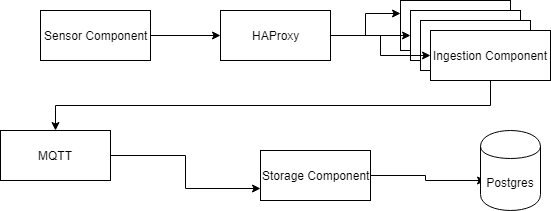

The diagram above was exported from draw.io. Its source (the exported page's mxGraphModel, read from the mxfile embedded in the PNG):
<mxGraphModel dx="964" dy="622" grid="1" gridSize="10" guides="1" tooltips="1" connect="1" arrows="1" fold="1" page="1" pageScale="1" pageWidth="827" pageHeight="1169" math="0" shadow="0">
  <root>
    <mxCell id="0" />
    <mxCell id="1" parent="0" />
    <mxCell id="2" style="edgeStyle=orthogonalEdgeStyle;rounded=0;orthogonalLoop=1;jettySize=auto;html=1;exitX=1;exitY=0.5;exitDx=0;exitDy=0;entryX=0;entryY=0.5;entryDx=0;entryDy=0;" edge="1" source="3" target="5" parent="1">
      <mxGeometry relative="1" as="geometry" />
    </mxCell>
    <mxCell id="3" value="Sensor Component" style="html=1;" vertex="1" parent="1">
      <mxGeometry x="170" y="160" width="110" height="50" as="geometry" />
    </mxCell>
    <mxCell id="4" style="edgeStyle=orthogonalEdgeStyle;rounded=0;orthogonalLoop=1;jettySize=auto;html=1;exitX=1;exitY=0.5;exitDx=0;exitDy=0;entryX=0;entryY=0.25;entryDx=0;entryDy=0;" edge="1" source="5" target="6" parent="1">
      <mxGeometry relative="1" as="geometry" />
    </mxCell>
    <mxCell id="5" value="HAProxy" style="html=1;" vertex="1" parent="1">
      <mxGeometry x="350" y="160" width="110" height="50" as="geometry" />
    </mxCell>
    <mxCell id="6" value="Object" style="html=1;" vertex="1" parent="1">
      <mxGeometry x="530" y="150" width="110" height="50" as="geometry" />
    </mxCell>
    <mxCell id="7" value="Object" style="html=1;" vertex="1" parent="1">
      <mxGeometry x="540" y="160" width="110" height="50" as="geometry" />
    </mxCell>
    <mxCell id="8" value="Object" style="html=1;" vertex="1" parent="1">
      <mxGeometry x="550" y="170" width="110" height="50" as="geometry" />
    </mxCell>
    <mxCell id="9" style="edgeStyle=orthogonalEdgeStyle;rounded=0;orthogonalLoop=1;jettySize=auto;html=1;exitX=0.5;exitY=1;exitDx=0;exitDy=0;entryX=0.5;entryY=0;entryDx=0;entryDy=0;" edge="1" source="10" target="14" parent="1">
      <mxGeometry relative="1" as="geometry" />
    </mxCell>
    <mxCell id="10" value="Ingestion Component" style="html=1;" vertex="1" parent="1">
      <mxGeometry x="560" y="180" width="120" height="50" as="geometry" />
    </mxCell>
    <mxCell id="11" style="edgeStyle=orthogonalEdgeStyle;rounded=0;orthogonalLoop=1;jettySize=auto;html=1;exitX=1;exitY=0.5;exitDx=0;exitDy=0;entryX=0;entryY=0.5;entryDx=0;entryDy=0;" edge="1" source="5" target="7" parent="1">
      <mxGeometry relative="1" as="geometry" />
    </mxCell>
    <mxCell id="12" style="edgeStyle=orthogonalEdgeStyle;rounded=0;orthogonalLoop=1;jettySize=auto;html=1;exitX=1;exitY=0.5;exitDx=0;exitDy=0;entryX=0;entryY=0.5;entryDx=0;entryDy=0;" edge="1" source="5" target="10" parent="1">
      <mxGeometry relative="1" as="geometry" />
    </mxCell>
    <mxCell id="13" style="edgeStyle=orthogonalEdgeStyle;rounded=0;orthogonalLoop=1;jettySize=auto;html=1;exitX=1;exitY=0.5;exitDx=0;exitDy=0;entryX=0;entryY=0.75;entryDx=0;entryDy=0;" edge="1" source="14" target="16" parent="1">
      <mxGeometry relative="1" as="geometry" />
    </mxCell>
    <mxCell id="14" value="MQTT" style="html=1;" vertex="1" parent="1">
      <mxGeometry x="130" y="280" width="110" height="50" as="geometry" />
    </mxCell>
    <mxCell id="15" style="edgeStyle=orthogonalEdgeStyle;rounded=0;orthogonalLoop=1;jettySize=auto;html=1;exitX=1;exitY=0.5;exitDx=0;exitDy=0;entryX=0.083;entryY=0.625;entryDx=0;entryDy=0;entryPerimeter=0;" edge="1" source="16" target="17" parent="1">
      <mxGeometry relative="1" as="geometry" />
    </mxCell>
    <mxCell id="16" value="Storage Component" style="html=1;" vertex="1" parent="1">
      <mxGeometry x="390" y="300" width="110" height="50" as="geometry" />
    </mxCell>
    <mxCell id="17" value="Postgres" style="shape=cylinder;whiteSpace=wrap;html=1;boundedLbl=1;backgroundOutline=1;" vertex="1" parent="1">
      <mxGeometry x="610" y="280" width="60" height="80" as="geometry" />
    </mxCell>
  </root>
</mxGraphModel>